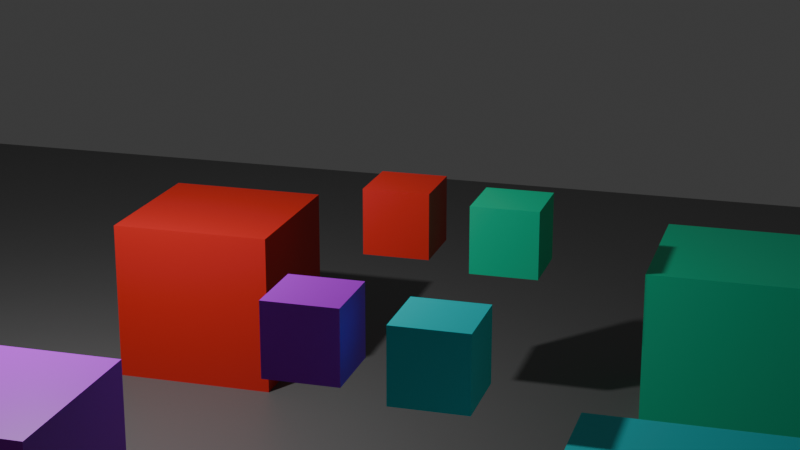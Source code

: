 # Source: proto.blend  (saved by Blender 4.4.30; exported with 4.5.12 LTS)
import bpy
from mathutils import Matrix  # noqa: F401  (used for matrix-valued properties, if any)

bpy.ops.wm.read_factory_settings(use_empty=True)
scene = bpy.context.scene
scene.name = 'Scene'

# ---- collections
col_collection = bpy.data.collections.new('Collection'); scene.collection.children.link(col_collection)
col_seats = bpy.data.collections.new('seats'); scene.collection.children.link(col_seats)
col_targets = bpy.data.collections.new('targets'); scene.collection.children.link(col_targets)

# ---- materials (node trees are filled in below, after node groups)
mat_material_002 = bpy.data.materials.new('Material.002')
mat_material_001 = bpy.data.materials.new('Material.001')
mat_material_003 = bpy.data.materials.new('Material.003')
mat_material_004 = bpy.data.materials.new('Material.004')
mat_material_005 = bpy.data.materials.new('Material.005')

# ---- material node trees
mat_material_002.use_nodes = True; mat_material_002.node_tree.nodes.clear()
_N = mat_material_002.node_tree.nodes; _L = mat_material_002.node_tree.links
n0 = _N.new('ShaderNodeBsdfPrincipled'); n0.name = 'Principled BSDF'; n0.location = (10, 300)
n0.inputs[0].default_value = (0.1542, 0.1542, 0.1542, 1.0)
n1 = _N.new('ShaderNodeOutputMaterial'); n1.name = 'Material Output'; n1.location = (300, 300)
_L.new(n0.outputs[0], n1.inputs[0])
n1.is_active_output = True
mat_material_001.use_nodes = True; mat_material_001.node_tree.nodes.clear()
_N = mat_material_001.node_tree.nodes; _L = mat_material_001.node_tree.links
n0 = _N.new('ShaderNodeBsdfPrincipled'); n0.name = 'Principled BSDF'; n0.location = (10, 300)
n0.inputs[0].default_value = (0.8, 0.02702, 0.01971, 1.0)
n1 = _N.new('ShaderNodeOutputMaterial'); n1.name = 'Material Output'; n1.location = (300, 300)
_L.new(n0.outputs[0], n1.inputs[0])
n1.is_active_output = True
mat_material_003.use_nodes = True; mat_material_003.node_tree.nodes.clear()
_N = mat_material_003.node_tree.nodes; _L = mat_material_003.node_tree.links
n0 = _N.new('ShaderNodeBsdfPrincipled'); n0.name = 'Principled BSDF'; n0.location = (10, 300)
n0.inputs[0].default_value = (0.4804, 0.005987, 0.8, 1.0)
n1 = _N.new('ShaderNodeOutputMaterial'); n1.name = 'Material Output'; n1.location = (300, 300)
_L.new(n0.outputs[0], n1.inputs[0])
n1.is_active_output = True
mat_material_004.use_nodes = True; mat_material_004.node_tree.nodes.clear()
_N = mat_material_004.node_tree.nodes; _L = mat_material_004.node_tree.links
n0 = _N.new('ShaderNodeBsdfPrincipled'); n0.name = 'Principled BSDF'; n0.location = (10, 300)
n0.inputs[0].default_value = (0.002618, 0.8, 0.4098, 1.0)
n1 = _N.new('ShaderNodeOutputMaterial'); n1.name = 'Material Output'; n1.location = (300, 300)
_L.new(n0.outputs[0], n1.inputs[0])
n1.is_active_output = True
mat_material_005.use_nodes = True; mat_material_005.node_tree.nodes.clear()
_N = mat_material_005.node_tree.nodes; _L = mat_material_005.node_tree.links
n0 = _N.new('ShaderNodeBsdfPrincipled'); n0.name = 'Principled BSDF'; n0.location = (10, 300)
n0.inputs[0].default_value = (0.004171, 0.7575, 0.8, 1.0)
n1 = _N.new('ShaderNodeOutputMaterial'); n1.name = 'Material Output'; n1.location = (300, 300)
_L.new(n0.outputs[0], n1.inputs[0])
n1.is_active_output = True

# ---- world
world_world = bpy.data.worlds.new('World'); scene.world = world_world
world_world.use_nodes = True; world_world.node_tree.nodes.clear()
_N = world_world.node_tree.nodes; _L = world_world.node_tree.links
n0 = _N.new('ShaderNodeOutputWorld'); n0.name = 'World Output'; n0.location = (300, 300)
n1 = _N.new('ShaderNodeBackground'); n1.name = 'Background'; n1.location = (10, 300)
n1.inputs[0].default_value = (0.05088, 0.05088, 0.05088, 1.0)
_L.new(n1.outputs[0], n0.inputs[0])
n0.is_active_output = True
world_world.color = (0.05088, 0.05088, 0.05088)
world_world.sun_shadow_jitter_overblur = 0.0

# ---- cameras
cam_camera = bpy.data.cameras.new('Camera')
cam_camera.lens = 75.0
cam_camera.show_limits = True
cam_camera.dof.focus_distance = 4.55
cam_camera.dof.aperture_fstop = 1.4

# ---- lights
light_light = bpy.data.lights.new('Light', 'POINT')
light_light.energy = 1000.0
light_light.shadow_soft_size = 0.1

# ---- meshes
me_plane = bpy.data.meshes.new('Plane')
me_plane.from_pydata([(-1.0, -1.0, 0.0), (1.0, -1.0, 0.0), (-1.0, 1.0, 0.0), (1.0, 1.0, 0.0)], [], [(0, 1, 3, 2)])
_uv = me_plane.uv_layers.new(name='UVMap')
_uv.uv.foreach_set('vector', [0.0, 0.0, 1.0, 0.0, 1.0, 1.0, 0.0, 1.0])
me_plane.materials.append(mat_material_002)
me_plane.update()
me_cube_001 = bpy.data.meshes.new('Cube.001')
me_cube_001.from_pydata([(1.0, 1.0, 1.0), (1.0, 1.0, -1.0), (1.0, -1.0, 1.0), (1.0, -1.0, -1.0), (-1.0, 1.0, 1.0), (-1.0, 1.0, -1.0), (-1.0, -1.0, 1.0), (-1.0, -1.0, -1.0)], [], [(0, 4, 6, 2), (3, 2, 6, 7), (7, 6, 4, 5), (5, 1, 3, 7), (1, 0, 2, 3), (5, 4, 0, 1)])
_uv = me_cube_001.uv_layers.new(name='UVMap')
_uv.uv.foreach_set('vector', [0.625, 0.5, 0.875, 0.5, 0.875, 0.75, 0.625, 0.75, 0.375, 0.75, 0.625, 0.75, 0.625, 1.0, 0.375, 1.0, 0.375, 0.0, 0.625, 0.0, 0.625, 0.25, 0.375, 0.25, 0.125, 0.5, 0.375, 0.5, 0.375, 0.75, 0.125, 0.75, 0.375, 0.5, 0.625, 0.5, 0.625, 0.75, 0.375, 0.75, 0.375, 0.25, 0.625, 0.25, 0.625, 0.5, 0.375, 0.5])
me_cube_001.materials.append(mat_material_001)
me_cube_001.use_mirror_vertex_groups = False
me_cube_001.update()
me_cube_002 = bpy.data.meshes.new('Cube.002')
me_cube_002.from_pydata([(1.0, 1.0, 1.0), (1.0, 1.0, -1.0), (1.0, -1.0, 1.0), (1.0, -1.0, -1.0), (-1.0, 1.0, 1.0), (-1.0, 1.0, -1.0), (-1.0, -1.0, 1.0), (-1.0, -1.0, -1.0)], [], [(0, 4, 6, 2), (3, 2, 6, 7), (7, 6, 4, 5), (5, 1, 3, 7), (1, 0, 2, 3), (5, 4, 0, 1)])
_uv = me_cube_002.uv_layers.new(name='UVMap')
_uv.uv.foreach_set('vector', [0.625, 0.5, 0.875, 0.5, 0.875, 0.75, 0.625, 0.75, 0.375, 0.75, 0.625, 0.75, 0.625, 1.0, 0.375, 1.0, 0.375, 0.0, 0.625, 0.0, 0.625, 0.25, 0.375, 0.25, 0.125, 0.5, 0.375, 0.5, 0.375, 0.75, 0.125, 0.75, 0.375, 0.5, 0.625, 0.5, 0.625, 0.75, 0.375, 0.75, 0.375, 0.25, 0.625, 0.25, 0.625, 0.5, 0.375, 0.5])
me_cube_002.materials.append(mat_material_003)
me_cube_002.use_mirror_vertex_groups = False
me_cube_002.update()
me_cube_003 = bpy.data.meshes.new('Cube.003')
me_cube_003.from_pydata([(1.0, 1.0, 1.0), (1.0, 1.0, -1.0), (1.0, -1.0, 1.0), (1.0, -1.0, -1.0), (-1.0, 1.0, 1.0), (-1.0, 1.0, -1.0), (-1.0, -1.0, 1.0), (-1.0, -1.0, -1.0)], [], [(0, 4, 6, 2), (3, 2, 6, 7), (7, 6, 4, 5), (5, 1, 3, 7), (1, 0, 2, 3), (5, 4, 0, 1)])
_uv = me_cube_003.uv_layers.new(name='UVMap')
_uv.uv.foreach_set('vector', [0.625, 0.5, 0.875, 0.5, 0.875, 0.75, 0.625, 0.75, 0.375, 0.75, 0.625, 0.75, 0.625, 1.0, 0.375, 1.0, 0.375, 0.0, 0.625, 0.0, 0.625, 0.25, 0.375, 0.25, 0.125, 0.5, 0.375, 0.5, 0.375, 0.75, 0.125, 0.75, 0.375, 0.5, 0.625, 0.5, 0.625, 0.75, 0.375, 0.75, 0.375, 0.25, 0.625, 0.25, 0.625, 0.5, 0.375, 0.5])
me_cube_003.materials.append(mat_material_004)
me_cube_003.use_mirror_vertex_groups = False
me_cube_003.update()
me_cube_004 = bpy.data.meshes.new('Cube.004')
me_cube_004.from_pydata([(1.0, 1.0, 1.0), (1.0, 1.0, -1.0), (1.0, -1.0, 1.0), (1.0, -1.0, -1.0), (-1.0, 1.0, 1.0), (-1.0, 1.0, -1.0), (-1.0, -1.0, 1.0), (-1.0, -1.0, -1.0)], [], [(0, 4, 6, 2), (3, 2, 6, 7), (7, 6, 4, 5), (5, 1, 3, 7), (1, 0, 2, 3), (5, 4, 0, 1)])
_uv = me_cube_004.uv_layers.new(name='UVMap')
_uv.uv.foreach_set('vector', [0.625, 0.5, 0.875, 0.5, 0.875, 0.75, 0.625, 0.75, 0.375, 0.75, 0.625, 0.75, 0.625, 1.0, 0.375, 1.0, 0.375, 0.0, 0.625, 0.0, 0.625, 0.25, 0.375, 0.25, 0.125, 0.5, 0.375, 0.5, 0.375, 0.75, 0.125, 0.75, 0.375, 0.5, 0.625, 0.5, 0.625, 0.75, 0.375, 0.75, 0.375, 0.25, 0.625, 0.25, 0.625, 0.5, 0.375, 0.5])
me_cube_004.materials.append(mat_material_005)
me_cube_004.use_mirror_vertex_groups = False
me_cube_004.update()
me_cube_008 = bpy.data.meshes.new('Cube.008')
me_cube_008.from_pydata([(0.4, 0.4, 0.4), (0.4, 0.4, -0.4), (0.4, -0.4, 0.4), (0.4, -0.4, -0.4), (-0.4, 0.4, 0.4), (-0.4, 0.4, -0.4), (-0.4, -0.4, 0.4), (-0.4, -0.4, -0.4)], [], [(0, 4, 6, 2), (3, 2, 6, 7), (7, 6, 4, 5), (5, 1, 3, 7), (1, 0, 2, 3), (5, 4, 0, 1)])
_uv = me_cube_008.uv_layers.new(name='UVMap')
_uv.uv.foreach_set('vector', [0.625, 0.5, 0.875, 0.5, 0.875, 0.75, 0.625, 0.75, 0.375, 0.75, 0.625, 0.75, 0.625, 1.0, 0.375, 1.0, 0.375, 0.0, 0.625, 0.0, 0.625, 0.25, 0.375, 0.25, 0.125, 0.5, 0.375, 0.5, 0.375, 0.75, 0.125, 0.75, 0.375, 0.5, 0.625, 0.5, 0.625, 0.75, 0.375, 0.75, 0.375, 0.25, 0.625, 0.25, 0.625, 0.5, 0.375, 0.5])
me_cube_008.materials.append(mat_material_001)
me_cube_008.use_mirror_vertex_groups = False
me_cube_008.update()
me_cube_007 = bpy.data.meshes.new('Cube.007')
me_cube_007.from_pydata([(0.4, 0.4, 0.4), (0.4, 0.4, -0.4), (0.4, -0.4, 0.4), (0.4, -0.4, -0.4), (-0.4, 0.4, 0.4), (-0.4, 0.4, -0.4), (-0.4, -0.4, 0.4), (-0.4, -0.4, -0.4)], [], [(0, 4, 6, 2), (3, 2, 6, 7), (7, 6, 4, 5), (5, 1, 3, 7), (1, 0, 2, 3), (5, 4, 0, 1)])
_uv = me_cube_007.uv_layers.new(name='UVMap')
_uv.uv.foreach_set('vector', [0.625, 0.5, 0.875, 0.5, 0.875, 0.75, 0.625, 0.75, 0.375, 0.75, 0.625, 0.75, 0.625, 1.0, 0.375, 1.0, 0.375, 0.0, 0.625, 0.0, 0.625, 0.25, 0.375, 0.25, 0.125, 0.5, 0.375, 0.5, 0.375, 0.75, 0.125, 0.75, 0.375, 0.5, 0.625, 0.5, 0.625, 0.75, 0.375, 0.75, 0.375, 0.25, 0.625, 0.25, 0.625, 0.5, 0.375, 0.5])
me_cube_007.materials.append(mat_material_003)
me_cube_007.use_mirror_vertex_groups = False
me_cube_007.update()
me_cube_006 = bpy.data.meshes.new('Cube.006')
me_cube_006.from_pydata([(0.4, 0.4, 0.4), (0.4, 0.4, -0.4), (0.4, -0.4, 0.4), (0.4, -0.4, -0.4), (-0.4, 0.4, 0.4), (-0.4, 0.4, -0.4), (-0.4, -0.4, 0.4), (-0.4, -0.4, -0.4)], [], [(0, 4, 6, 2), (3, 2, 6, 7), (7, 6, 4, 5), (5, 1, 3, 7), (1, 0, 2, 3), (5, 4, 0, 1)])
_uv = me_cube_006.uv_layers.new(name='UVMap')
_uv.uv.foreach_set('vector', [0.625, 0.5, 0.875, 0.5, 0.875, 0.75, 0.625, 0.75, 0.375, 0.75, 0.625, 0.75, 0.625, 1.0, 0.375, 1.0, 0.375, 0.0, 0.625, 0.0, 0.625, 0.25, 0.375, 0.25, 0.125, 0.5, 0.375, 0.5, 0.375, 0.75, 0.125, 0.75, 0.375, 0.5, 0.625, 0.5, 0.625, 0.75, 0.375, 0.75, 0.375, 0.25, 0.625, 0.25, 0.625, 0.5, 0.375, 0.5])
me_cube_006.materials.append(mat_material_004)
me_cube_006.use_mirror_vertex_groups = False
me_cube_006.update()
me_cube_005 = bpy.data.meshes.new('Cube.005')
me_cube_005.from_pydata([(0.4, 0.4, 0.4), (0.4, 0.4, -0.4), (0.4, -0.4, 0.4), (0.4, -0.4, -0.4), (-0.4, 0.4, 0.4), (-0.4, 0.4, -0.4), (-0.4, -0.4, 0.4), (-0.4, -0.4, -0.4)], [], [(0, 4, 6, 2), (3, 2, 6, 7), (7, 6, 4, 5), (5, 1, 3, 7), (1, 0, 2, 3), (5, 4, 0, 1)])
_uv = me_cube_005.uv_layers.new(name='UVMap')
_uv.uv.foreach_set('vector', [0.625, 0.5, 0.875, 0.5, 0.875, 0.75, 0.625, 0.75, 0.375, 0.75, 0.625, 0.75, 0.625, 1.0, 0.375, 1.0, 0.375, 0.0, 0.625, 0.0, 0.625, 0.25, 0.375, 0.25, 0.125, 0.5, 0.375, 0.5, 0.375, 0.75, 0.125, 0.75, 0.375, 0.5, 0.625, 0.5, 0.625, 0.75, 0.375, 0.75, 0.375, 0.25, 0.625, 0.25, 0.625, 0.5, 0.375, 0.5])
me_cube_005.materials.append(mat_material_005)
me_cube_005.use_mirror_vertex_groups = False
me_cube_005.update()

# ---- objects
ob_light = bpy.data.objects.new('Light', light_light)
ob_plane = bpy.data.objects.new('Plane', me_plane)
ob_camera = bpy.data.objects.new('Camera', cam_camera)
ob_seat_001 = bpy.data.objects.new('seat.001', me_cube_001)
ob_seat_002 = bpy.data.objects.new('seat.002', me_cube_002)
ob_seat_003 = bpy.data.objects.new('seat.003', me_cube_003)
ob_seat_004 = bpy.data.objects.new('seat.004', me_cube_004)
ob_target_001 = bpy.data.objects.new('target.001', me_cube_008)
ob_target_002 = bpy.data.objects.new('target.002', me_cube_007)
ob_target_003 = bpy.data.objects.new('target.003', me_cube_006)
ob_target_004 = bpy.data.objects.new('target.004', me_cube_005)

# ---- transforms, parenting, visibility, modifiers, constraints
ob_light.location = (4.076, 1.005, 5.904)
ob_light.rotation_euler = (0.6503, 0.05522, 1.866)
ob_light.lock_rotations_4d = False
ob_light.empty_display_type = 'ARROWS'
ob_light.color = (0.0, 0.0, 0.0, 0.0)
ob_light.lineart.crease_threshold = 0.0
ob_plane.location = (0.0, 0.0, 0.0)
ob_plane.scale = (12.0, 12.0, 12.0)
ob_camera.location = (-4.545, 15.93, 8.211)
ob_camera.rotation_euler = (1.266, -4.318e-07, -2.857)
ob_camera.scale = (1.0, 1.0, 1.0)
ob_seat_001.location = (3.4, -3.0, 1.0)
ob_seat_001.lock_rotations_4d = False
ob_seat_001.empty_display_type = 'ARROWS'
ob_seat_001.lineart.crease_threshold = 0.0
ob_seat_002.location = (3.4, 3.0, 1.0)
ob_seat_002.lock_rotations_4d = False
ob_seat_002.empty_display_type = 'ARROWS'
ob_seat_002.lineart.crease_threshold = 0.0
ob_seat_003.location = (-3.2, -3.0, 1.0)
ob_seat_003.lock_rotations_4d = False
ob_seat_003.empty_display_type = 'ARROWS'
ob_seat_003.lineart.crease_threshold = 0.0
ob_seat_004.location = (-3.2, 3.0, 1.0)
ob_seat_004.lock_rotations_4d = False
ob_seat_004.empty_display_type = 'ARROWS'
ob_seat_004.lineart.crease_threshold = 0.0
ob_target_001.location = (0.6931, -2.2, 2.4)
ob_target_001.lock_rotations_4d = False
ob_target_001.empty_display_type = 'ARROWS'
ob_target_001.lineart.crease_threshold = 0.0
ob_target_002.location = (0.4961, 1.678, 2.4)
ob_target_002.lock_rotations_4d = False
ob_target_002.empty_display_type = 'ARROWS'
ob_target_002.lineart.crease_threshold = 0.0
ob_target_003.location = (-0.6718, -1.866, 2.4)
ob_target_003.lock_rotations_4d = False
ob_target_003.empty_display_type = 'ARROWS'
ob_target_003.lineart.crease_threshold = 0.0
ob_target_004.location = (-0.8482, 1.969, 2.4)
ob_target_004.lock_rotations_4d = False
ob_target_004.empty_display_type = 'ARROWS'
ob_target_004.lineart.crease_threshold = 0.0

# ---- collection membership
col_collection.objects.link(ob_light)
col_collection.objects.link(ob_plane)
col_collection.objects.link(ob_camera)
col_seats.objects.link(ob_seat_001)
col_seats.objects.link(ob_seat_002)
col_seats.objects.link(ob_seat_003)
col_seats.objects.link(ob_seat_004)
col_targets.objects.link(ob_target_001)
col_targets.objects.link(ob_target_002)
col_targets.objects.link(ob_target_003)
col_targets.objects.link(ob_target_004)

# ---- scene / render settings (as saved in the file)
scene.camera = ob_camera
scene.frame_start = 1; scene.frame_end = 250; scene.frame_set(1)
scene.render.engine = 'BLENDER_EEVEE_NEXT'
bpy.context.view_layer.update()
